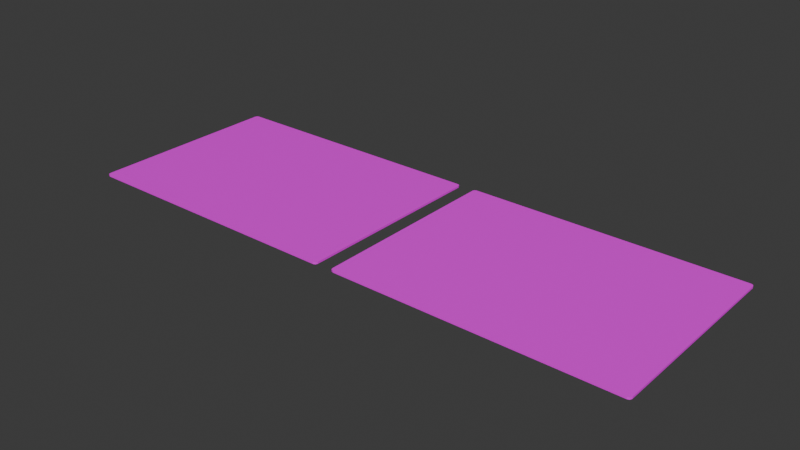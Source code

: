 # Source: CARDS.blend  (saved by Blender 5.2.45; exported with 4.5.12 LTS)
import bpy
from mathutils import Matrix  # noqa: F401  (used for matrix-valued properties, if any)

bpy.ops.wm.read_factory_settings(use_empty=True)
scene = bpy.context.scene
scene.name = 'Scene'

# ---- collections
col_collection = bpy.data.collections.new('Collection'); scene.collection.children.link(col_collection)

# ---- images (referenced by path relative to the original .blend; pixels are not part of the script)
import os
ASSET_DIR = os.environ.get("B2B_ASSET_DIR", "")  # directory of the original .blend (textures are referenced by path, not embedded)
HERE = os.path.dirname(os.path.abspath(__file__))  # packed textures are extracted next to this script under _unpacked/

def load_image(name, relpath, width, height, colorspace="sRGB"):
    """Load a texture the original file referenced (path relative to the .blend, or extracted next to this script)."""
    p = next((c for c in (os.path.join(HERE, relpath), os.path.join(ASSET_DIR, relpath)) if relpath and os.path.exists(c)), "")
    if p:
        img = bpy.data.images.load(p, check_existing=True)
        img.name = name
    else:  # same state as the original file: an image datablock whose file is absent (Cycles renders it pink)
        img = bpy.data.images.new(name, width, height)
        img.source = "FILE"
        img.filepath = "//" + (relpath or name)
    img.colorspace_settings.name = colorspace
    return img
img_untitled_001 = load_image('Untitled.001', 'cards.png', 1024, 1024, 'sRGB')
img_da_png_001 = load_image('Da.png.001', 'D cards/Da.png', 1024, 1024, 'sRGB')
img_untitled_002 = load_image('Untitled.002', 'cards.png', 1024, 1024, 'sRGB')
img_da_png_002 = load_image('Da.png.002', 'D cards/Da.png', 1024, 1024, 'sRGB')

# ---- materials (node trees are filled in below, after node groups)
mat_material_001 = bpy.data.materials.new('Material.001')
mat_material_002 = bpy.data.materials.new('Material.002')

# ---- material node trees
mat_material_001.use_nodes = True; mat_material_001.node_tree.nodes.clear()
_N = mat_material_001.node_tree.nodes; _L = mat_material_001.node_tree.links
n0 = _N.new('ShaderNodeBsdfPrincipled'); n0.name = 'Principled BSDF'; n0.location = (-200, 100)
n0.inputs[10].default_value = 0.005
n1 = _N.new('ShaderNodeOutputMaterial'); n1.name = 'Material Output'; n1.location = (200, 100)
n2 = _N.new('ShaderNodeTexImage'); n2.name = 'Image Texture'; n2.location = (-526, 98)
n2.image = img_untitled_001
n3 = _N.new('ShaderNodeTexImage'); n3.name = 'Image Texture.001'; n3.location = (-671, 289)
n3.image = img_da_png_001
_L.new(n0.outputs[0], n1.inputs[0])
_L.new(n2.outputs[0], n0.inputs[0])
n1.is_active_output = True
mat_material_002.use_nodes = True; mat_material_002.node_tree.nodes.clear()
_N = mat_material_002.node_tree.nodes; _L = mat_material_002.node_tree.links
n0 = _N.new('ShaderNodeBsdfPrincipled'); n0.name = 'Principled BSDF'; n0.location = (-200, 100)
n0.inputs[10].default_value = 0.005
n1 = _N.new('ShaderNodeOutputMaterial'); n1.name = 'Material Output'; n1.location = (200, 100)
n2 = _N.new('ShaderNodeTexImage'); n2.name = 'Image Texture'; n2.location = (-526, 98)
n2.image = img_untitled_002
n3 = _N.new('ShaderNodeTexImage'); n3.name = 'Image Texture.001'; n3.location = (-671, 289)
n3.image = img_da_png_002
_L.new(n0.outputs[0], n1.inputs[0])
_L.new(n2.outputs[0], n0.inputs[0])
n1.is_active_output = True

# ---- world
world_world = bpy.data.worlds.new('World'); scene.world = world_world
world_world.use_nodes = True; world_world.node_tree.nodes.clear()
_N = world_world.node_tree.nodes; _L = world_world.node_tree.links
n0 = _N.new('ShaderNodeOutputWorld'); n0.name = 'World Output'; n0.location = (200, 100)
n1 = _N.new('ShaderNodeBackground'); n1.name = 'Background'; n1.location = (-200, 100)
n1.inputs[0].default_value = (0.05088, 0.05088, 0.05088, 1.0)
_L.new(n1.outputs[0], n0.inputs[0])
n0.is_active_output = True
world_world.color = (0.05088, 0.05088, 0.05088)
world_world.sun_shadow_jitter_overblur = 0.0

# ---- meshes
me_cube_002 = bpy.data.meshes.new('Cube.002')
me_cube_002.from_pydata([(-0.4292, -0.3056, -0.003009), (-0.4306, -0.3042, -0.003009), (-0.4302, -0.3052, -0.003009), (-0.4306, -0.3042, 0.003009), (-0.4292, -0.3056, 0.003009), (-0.4302, -0.3052, 0.003009), (-0.4306, 0.3042, -0.003009), (-0.4292, 0.3056, -0.003009), (-0.4302, 0.3052, -0.003009), (-0.4292, 0.3056, 0.003009), (-0.4306, 0.3042, 0.003009), (-0.4302, 0.3052, 0.003009), (0.4306, -0.3042, -0.003009), (0.4292, -0.3056, -0.003009), (0.4302, -0.3052, -0.003009), (0.4292, -0.3056, 0.003009), (0.4306, -0.3042, 0.003009), (0.4302, -0.3052, 0.003009), (0.4292, 0.3056, -0.003009), (0.4306, 0.3042, -0.003009), (0.4302, 0.3052, -0.003009), (0.4306, 0.3042, 0.003009), (0.4292, 0.3056, 0.003009), (0.4302, 0.3052, 0.003009), (-0.4374, -0.3124, -0.003009), (-0.4311, -0.315, -0.003009), (-0.4311, -0.315, 0.003009), (-0.4374, -0.3124, 0.003009), (-0.44, -0.3061, -0.003009), (-0.44, -0.3061, 0.003009), (-0.4374, 0.3124, 0.003009), (-0.4311, 0.315, 0.003009), (-0.4311, 0.315, -0.003009), (-0.4374, 0.3124, -0.003009), (-0.44, 0.3061, 0.003009), (-0.44, 0.3061, -0.003009), (0.4374, 0.3124, 0.003009), (0.44, 0.3061, 0.003009), (0.44, 0.3061, -0.003009), (0.4374, 0.3124, -0.003009), (0.4311, 0.315, 0.003009), (0.4311, 0.315, -0.003009), (0.4374, -0.3124, 0.003009), (0.4311, -0.315, 0.003009), (0.4311, -0.315, -0.003009), (0.4374, -0.3124, -0.003009), (0.44, -0.3061, 0.003009), (0.44, -0.3061, -0.003009)], [], [(25, 26, 27, 24), (24, 27, 29, 28), (31, 32, 33, 30), (30, 33, 35, 34), (37, 38, 39, 36), (36, 39, 41, 40), (43, 44, 45, 42), (42, 45, 47, 46), (6, 8, 7, 18, 20, 19, 12, 14, 13, 0, 2, 1), (28, 29, 34, 35), (44, 43, 26, 25), (21, 23, 22, 9, 11, 10, 3, 5, 4, 15, 17, 16), (32, 31, 40, 41), (38, 37, 46, 47), (2, 0, 25, 24), (4, 5, 27, 26), (1, 2, 24, 28), (5, 3, 29, 27), (11, 9, 31, 30), (7, 8, 33, 32), (10, 11, 30, 34), (8, 6, 35, 33), (23, 21, 37, 36), (19, 20, 39, 38), (22, 23, 36, 40), (20, 18, 41, 39), (17, 15, 43, 42), (13, 14, 45, 44), (16, 17, 42, 46), (14, 12, 47, 45), (6, 1, 28, 35), (18, 7, 32, 41), (12, 19, 38, 47), (0, 13, 44, 25), (3, 10, 34, 29), (15, 4, 26, 43), (21, 16, 46, 37), (9, 22, 40, 31)])
_uv = me_cube_002.uv_layers.new(name='UVMap')
_uv.uv.foreach_set('vector', [0.82, 0.007531, 0.82, 0.008728, 0.8188, 0.008728, 0.8188, 0.007531, 0.9431, 0.005137, 0.9431, 0.006334, 0.9418, 0.006334, 0.9418, 0.005137, 0.9915, 0.007531, 0.9915, 0.006334, 0.9928, 0.006334, 0.9928, 0.007531, 0.8188, 0.006334, 0.8188, 0.005137, 0.82, 0.005137, 0.82, 0.006334, 0.9418, 0.005137, 0.9418, 0.00394, 0.9431, 0.00394, 0.9431, 0.005137, 0.8188, 0.007531, 0.8188, 0.006334, 0.82, 0.006334, 0.82, 0.007531, 0.9915, 0.008728, 0.9915, 0.007531, 0.9928, 0.007531, 0.9928, 0.008728, 0.8188, 0.005137, 0.8188, 0.00394, 0.82, 0.00394, 0.82, 0.005137, 0.01087, 0.9894, 0.01066, 0.9893, 0.01058, 0.9891, 0.01058, 0.8087, 0.01066, 0.8085, 0.01087, 0.8084, 0.1387, 0.8084, 0.1389, 0.8085, 0.139, 0.8087, 0.139, 0.9891, 0.1389, 0.9893, 0.1387, 0.9894, 0.9418, 0.005137, 0.9418, 0.006334, 0.82, 0.006334, 0.82, 0.005137, 0.9915, 0.007531, 0.9915, 0.008728, 0.82, 0.008728, 0.82, 0.007531, 0.9902, 0.8059, 0.9904, 0.806, 0.9905, 0.8062, 0.9905, 0.9852, 0.9904, 0.9854, 0.9902, 0.9855, 0.8633, 0.9855, 0.8631, 0.9854, 0.863, 0.9852, 0.863, 0.8062, 0.8631, 0.806, 0.8633, 0.8059, 0.9915, 0.006334, 0.9915, 0.007531, 0.82, 0.007531, 0.82, 0.006334, 0.9418, 0.00394, 0.9418, 0.005137, 0.82, 0.005137, 0.82, 0.00394, 0.1389, 0.9893, 0.139, 0.9891, 0.141, 0.9895, 0.1404, 0.9908, 0.863, 0.9852, 0.8631, 0.9854, 0.8616, 0.9869, 0.861, 0.9856, 0.1387, 0.9894, 0.1389, 0.9893, 0.1404, 0.9908, 0.1391, 0.9914, 0.8631, 0.9854, 0.8633, 0.9855, 0.8629, 0.9875, 0.8616, 0.9869, 0.9904, 0.9854, 0.9905, 0.9852, 0.9924, 0.9856, 0.9919, 0.9869, 0.01058, 0.9891, 0.01066, 0.9893, 0.00915, 0.9908, 0.008602, 0.9895, 0.9902, 0.9855, 0.9904, 0.9854, 0.9919, 0.9869, 0.9906, 0.9875, 0.01066, 0.9893, 0.01087, 0.9894, 0.01047, 0.9914, 0.00915, 0.9908, 0.9904, 0.806, 0.9902, 0.8059, 0.9906, 0.8039, 0.9919, 0.8044, 0.01087, 0.8084, 0.01066, 0.8085, 0.00915, 0.807, 0.01047, 0.8065, 0.9905, 0.8062, 0.9904, 0.806, 0.9919, 0.8044, 0.9924, 0.8058, 0.01066, 0.8085, 0.01058, 0.8087, 0.008602, 0.8083, 0.00915, 0.807, 0.8631, 0.806, 0.863, 0.8062, 0.861, 0.8058, 0.8616, 0.8044, 0.139, 0.8087, 0.1389, 0.8085, 0.1404, 0.807, 0.141, 0.8083, 0.8633, 0.8059, 0.8631, 0.806, 0.8616, 0.8044, 0.8629, 0.8039, 0.1389, 0.8085, 0.1387, 0.8084, 0.1391, 0.8065, 0.1404, 0.807, 0.01087, 0.9894, 0.1387, 0.9894, 0.1391, 0.9914, 0.01047, 0.9914, 0.01058, 0.8087, 0.01058, 0.9891, 0.008602, 0.9895, 0.008602, 0.8083, 0.1387, 0.8084, 0.01087, 0.8084, 0.01047, 0.8065, 0.1391, 0.8065, 0.139, 0.9891, 0.139, 0.8087, 0.141, 0.8083, 0.141, 0.9895, 0.8633, 0.9855, 0.9902, 0.9855, 0.9906, 0.9875, 0.8629, 0.9875, 0.863, 0.8062, 0.863, 0.9852, 0.861, 0.9856, 0.861, 0.8058, 0.9902, 0.8059, 0.8633, 0.8059, 0.8629, 0.8039, 0.9906, 0.8039, 0.9905, 0.9852, 0.9905, 0.8062, 0.9924, 0.8058, 0.9924, 0.9856])
me_cube_002.materials.append(mat_material_001)
me_cube_002.materials.append(mat_material_001)
me_cube_002.update()
me_cube_003 = bpy.data.meshes.new('Cube.003')
me_cube_003.from_pydata([(-0.4292, -0.3056, -0.003009), (-0.4306, -0.3042, -0.003009), (-0.4302, -0.3052, -0.003009), (-0.4306, -0.3042, 0.003009), (-0.4292, -0.3056, 0.003009), (-0.4302, -0.3052, 0.003009), (-0.4306, 0.3042, -0.003009), (-0.4292, 0.3056, -0.003009), (-0.4302, 0.3052, -0.003009), (-0.4292, 0.3056, 0.003009), (-0.4306, 0.3042, 0.003009), (-0.4302, 0.3052, 0.003009), (0.4306, -0.3042, -0.003009), (0.4292, -0.3056, -0.003009), (0.4302, -0.3052, -0.003009), (0.4292, -0.3056, 0.003009), (0.4306, -0.3042, 0.003009), (0.4302, -0.3052, 0.003009), (0.4292, 0.3056, -0.003009), (0.4306, 0.3042, -0.003009), (0.4302, 0.3052, -0.003009), (0.4306, 0.3042, 0.003009), (0.4292, 0.3056, 0.003009), (0.4302, 0.3052, 0.003009), (-0.4374, -0.3124, -0.003009), (-0.4311, -0.315, -0.003009), (-0.4311, -0.315, 0.003009), (-0.4374, -0.3124, 0.003009), (-0.44, -0.3061, -0.003009), (-0.44, -0.3061, 0.003009), (-0.4374, 0.3124, 0.003009), (-0.4311, 0.315, 0.003009), (-0.4311, 0.315, -0.003009), (-0.4374, 0.3124, -0.003009), (-0.44, 0.3061, 0.003009), (-0.44, 0.3061, -0.003009), (0.4374, 0.3124, 0.003009), (0.44, 0.3061, 0.003009), (0.44, 0.3061, -0.003009), (0.4374, 0.3124, -0.003009), (0.4311, 0.315, 0.003009), (0.4311, 0.315, -0.003009), (0.4374, -0.3124, 0.003009), (0.4311, -0.315, 0.003009), (0.4311, -0.315, -0.003009), (0.4374, -0.3124, -0.003009), (0.44, -0.3061, 0.003009), (0.44, -0.3061, -0.003009)], [], [(25, 26, 27, 24), (24, 27, 29, 28), (31, 32, 33, 30), (30, 33, 35, 34), (37, 38, 39, 36), (36, 39, 41, 40), (43, 44, 45, 42), (42, 45, 47, 46), (6, 8, 7, 18, 20, 19, 12, 14, 13, 0, 2, 1), (28, 29, 34, 35), (44, 43, 26, 25), (21, 23, 22, 9, 11, 10, 3, 5, 4, 15, 17, 16), (32, 31, 40, 41), (38, 37, 46, 47), (2, 0, 25, 24), (4, 5, 27, 26), (1, 2, 24, 28), (5, 3, 29, 27), (11, 9, 31, 30), (7, 8, 33, 32), (10, 11, 30, 34), (8, 6, 35, 33), (23, 21, 37, 36), (19, 20, 39, 38), (22, 23, 36, 40), (20, 18, 41, 39), (17, 15, 43, 42), (13, 14, 45, 44), (16, 17, 42, 46), (14, 12, 47, 45), (6, 1, 28, 35), (18, 7, 32, 41), (12, 19, 38, 47), (0, 13, 44, 25), (3, 10, 34, 29), (15, 4, 26, 43), (21, 16, 46, 37), (9, 22, 40, 31)])
_uv = me_cube_003.uv_layers.new(name='UVMap')
_uv.uv.foreach_set('vector', [0.82, 0.007531, 0.82, 0.008728, 0.8188, 0.008728, 0.8188, 0.007531, 0.9431, 0.005137, 0.9431, 0.006334, 0.9418, 0.006334, 0.9418, 0.005137, 0.9915, 0.007531, 0.9915, 0.006334, 0.9928, 0.006334, 0.9928, 0.007531, 0.8188, 0.006334, 0.8188, 0.005137, 0.82, 0.005137, 0.82, 0.006334, 0.9418, 0.005137, 0.9418, 0.00394, 0.9431, 0.00394, 0.9431, 0.005137, 0.8188, 0.007531, 0.8188, 0.006334, 0.82, 0.006334, 0.82, 0.007531, 0.9915, 0.008728, 0.9915, 0.007531, 0.9928, 0.007531, 0.9928, 0.008728, 0.8188, 0.005137, 0.8188, 0.00394, 0.82, 0.00394, 0.82, 0.005137, 0.1497, 0.9897, 0.1495, 0.9896, 0.1495, 0.9894, 0.1495, 0.809, 0.1495, 0.8088, 0.1497, 0.8087, 0.2776, 0.8087, 0.2778, 0.8088, 0.2779, 0.809, 0.2779, 0.9894, 0.2778, 0.9896, 0.2776, 0.9897, 0.9418, 0.005137, 0.9418, 0.006334, 0.82, 0.006334, 0.82, 0.005137, 0.9915, 0.007531, 0.9915, 0.008728, 0.82, 0.008728, 0.82, 0.007531, 0.9902, 0.8059, 0.9904, 0.806, 0.9905, 0.8062, 0.9905, 0.9852, 0.9904, 0.9854, 0.9902, 0.9855, 0.8633, 0.9855, 0.8631, 0.9854, 0.863, 0.9852, 0.863, 0.8062, 0.8631, 0.806, 0.8633, 0.8059, 0.9915, 0.006334, 0.9915, 0.007531, 0.82, 0.007531, 0.82, 0.006334, 0.9418, 0.00394, 0.9418, 0.005137, 0.82, 0.005137, 0.82, 0.00394, 0.2778, 0.9896, 0.2779, 0.9894, 0.2799, 0.9898, 0.2793, 0.9911, 0.863, 0.9852, 0.8631, 0.9854, 0.8616, 0.9869, 0.861, 0.9856, 0.2776, 0.9897, 0.2778, 0.9896, 0.2793, 0.9911, 0.278, 0.9917, 0.8631, 0.9854, 0.8633, 0.9855, 0.8629, 0.9875, 0.8616, 0.9869, 0.9904, 0.9854, 0.9905, 0.9852, 0.9924, 0.9856, 0.9919, 0.9869, 0.1495, 0.9894, 0.1495, 0.9896, 0.148, 0.9911, 0.1475, 0.9898, 0.9902, 0.9855, 0.9904, 0.9854, 0.9919, 0.9869, 0.9906, 0.9875, 0.1495, 0.9896, 0.1497, 0.9897, 0.1493, 0.9917, 0.148, 0.9911, 0.9904, 0.806, 0.9902, 0.8059, 0.9906, 0.8039, 0.9919, 0.8044, 0.1497, 0.8087, 0.1495, 0.8088, 0.148, 0.8073, 0.1493, 0.8067, 0.9905, 0.8062, 0.9904, 0.806, 0.9919, 0.8044, 0.9924, 0.8058, 0.1495, 0.8088, 0.1495, 0.809, 0.1475, 0.8086, 0.148, 0.8073, 0.8631, 0.806, 0.863, 0.8062, 0.861, 0.8058, 0.8616, 0.8044, 0.2779, 0.809, 0.2778, 0.8088, 0.2793, 0.8073, 0.2799, 0.8086, 0.8633, 0.8059, 0.8631, 0.806, 0.8616, 0.8044, 0.8629, 0.8039, 0.2778, 0.8088, 0.2776, 0.8087, 0.278, 0.8067, 0.2793, 0.8073, 0.1497, 0.9897, 0.2776, 0.9897, 0.278, 0.9917, 0.1493, 0.9917, 0.1495, 0.809, 0.1495, 0.9894, 0.1475, 0.9898, 0.1475, 0.8086, 0.2776, 0.8087, 0.1497, 0.8087, 0.1493, 0.8067, 0.278, 0.8067, 0.2779, 0.9894, 0.2779, 0.809, 0.2799, 0.8086, 0.2799, 0.9898, 0.8633, 0.9855, 0.9902, 0.9855, 0.9906, 0.9875, 0.8629, 0.9875, 0.863, 0.8062, 0.863, 0.9852, 0.861, 0.9856, 0.861, 0.8058, 0.9902, 0.8059, 0.8633, 0.8059, 0.8629, 0.8039, 0.9906, 0.8039, 0.9905, 0.9852, 0.9905, 0.8062, 0.9924, 0.8058, 0.9924, 0.9856])
me_cube_003.materials.append(mat_material_002)
me_cube_003.materials.append(mat_material_002)
me_cube_003.update()
arm_armature_001 = bpy.data.armatures.new('Armature.001')  # bones are not reproduced
arm_armature_002 = bpy.data.armatures.new('Armature.002')  # bones are not reproduced

# ---- objects
ob_heart_a_001 = bpy.data.objects.new('Heart_A.001', me_cube_002)
ob_dimond_a = bpy.data.objects.new('Dimond_A', arm_armature_001)
ob_heart_a_002 = bpy.data.objects.new('Heart_A.002', me_cube_003)
ob_dimond_2 = bpy.data.objects.new('Dimond_2', arm_armature_002)

# ---- transforms, parenting, visibility, modifiers, constraints
ob_heart_a_001.parent = ob_dimond_a
ob_heart_a_001.matrix_parent_inverse = Matrix(((3.088, -0.0, 0.0, -0.0), (-0.0, 3.088, -0.0, 0.0), (0.0, -0.0, 3.088, -0.0), (-0.0, 0.0, -0.0, 1.0)))
ob_heart_a_001.location = (0.0, 0.0, 0.0)
_vg = ob_heart_a_001.vertex_groups.new(name='Group')
_vg = ob_heart_a_001.vertex_groups.new(name='Bone')
for _i, _w in zip([0, 1, 2, 3, 4, 5, 6, 7, 8, 9, 10, 11, 12, 13, 14, 15, 16, 17, 18, 19, 20, 21, 22, 23, 24, 25, 26, 27, 28, 29, 30, 31, 32, 33, 34, 35, 36, 37, 38, 39, 40, 41, 42, 43, 44, 45, 46, 47], [1.0, 1.0, 1.0, 1.0, 1.0, 1.0, 1.0, 1.0, 1.0, 1.0, 1.0, 1.0, 1.0, 1.0, 1.0, 1.0, 1.0, 1.0, 1.0, 1.0, 1.0, 1.0, 1.0, 1.0, 1.0, 1.0, 1.0, 1.0, 1.0, 1.0, 1.0, 1.0, 1.0, 1.0, 1.0, 1.0, 1.0, 1.0, 1.0, 1.0, 1.0, 1.0, 1.0, 1.0, 1.0, 1.0, 1.0, 1.0]): _vg.add([_i], _w, 'REPLACE')
_m = ob_heart_a_001.modifiers.new('Armature', 'ARMATURE')
_m = ob_heart_a_001.modifiers.new('Armature.001', 'ARMATURE')
_m.object = ob_dimond_a
ob_dimond_a.location = (0.0, 0.0, 0.0)
ob_dimond_a.scale = (0.3239, 0.3239, 0.3239)
ob_heart_a_002.parent = ob_dimond_2
ob_heart_a_002.matrix_parent_inverse = Matrix(((3.088, -0.0, 0.0, -0.0), (-0.0, 3.088, -0.0, 0.0), (0.0, -0.0, 3.088, -0.0), (-0.0, 0.0, -0.0, 1.0)))
ob_heart_a_002.location = (0.0, 0.0, 0.0)
_vg = ob_heart_a_002.vertex_groups.new(name='Group')
_vg = ob_heart_a_002.vertex_groups.new(name='Bone')
for _i, _w in zip([0, 1, 2, 3, 4, 5, 6, 7, 8, 9, 10, 11, 12, 13, 14, 15, 16, 17, 18, 19, 20, 21, 22, 23, 24, 25, 26, 27, 28, 29, 30, 31, 32, 33, 34, 35, 36, 37, 38, 39, 40, 41, 42, 43, 44, 45, 46, 47], [1.0, 1.0, 1.0, 1.0, 1.0, 1.0, 1.0, 1.0, 1.0, 1.0, 1.0, 1.0, 1.0, 1.0, 1.0, 1.0, 1.0, 1.0, 1.0, 1.0, 1.0, 1.0, 1.0, 1.0, 1.0, 1.0, 1.0, 1.0, 1.0, 1.0, 1.0, 1.0, 1.0, 1.0, 1.0, 1.0, 1.0, 1.0, 1.0, 1.0, 1.0, 1.0, 1.0, 1.0, 1.0, 1.0, 1.0, 1.0]): _vg.add([_i], _w, 'REPLACE')
_m = ob_heart_a_002.modifiers.new('Armature', 'ARMATURE')
_m = ob_heart_a_002.modifiers.new('Armature.001', 'ARMATURE')
_m.object = ob_dimond_2
ob_dimond_2.location = (0.9326, 0.0, 0.0)
ob_dimond_2.scale = (0.3239, 0.3239, 0.3239)

# ---- collection membership
col_collection.objects.link(ob_heart_a_001)
col_collection.objects.link(ob_dimond_a)
col_collection.objects.link(ob_heart_a_002)
col_collection.objects.link(ob_dimond_2)

# ---- scene / render settings (as saved in the file)
scene.frame_start = 1; scene.frame_end = 250; scene.frame_set(205)
scene.render.engine = 'BLENDER_EEVEE_NEXT'
scene.render.bake_bias = 0.0
scene.render.bake_samples = 0
scene.render.compositor_device = 'GPU'
scene.eevee.use_volume_custom_range = False
scene.eevee.fast_gi_thickness_near = 0.1
scene.eevee.fast_gi_thickness_far = 0.0
scene.eevee.ray_tracing_options.screen_trace_thickness = 0.1
bpy.context.view_layer.update()

# ---- added for rendering (the .blend has no active camera and no usable light): camera, sun
cam_auto = bpy.data.cameras.new('AutoCamera')
cam_auto.lens = 50.0
cam_auto.sensor_width = 36.0
cam_auto.clip_end = 1000.0
ob_auto_camera = bpy.data.objects.new('AutoCamera', cam_auto)
scene.collection.objects.link(ob_auto_camera)
ob_auto_camera.location = (2.24185, -2.13063, 1.42042)
ob_auto_camera.rotation_euler = (1.09748, -7.21219e-08, 0.694738)
scene.camera = ob_auto_camera
light_auto_sun = bpy.data.lights.new('AutoSun', 'SUN')
light_auto_sun.energy = 3.0
light_auto_sun.angle = 0.0523599
ob_auto_sun = bpy.data.objects.new('AutoSun', light_auto_sun)
scene.collection.objects.link(ob_auto_sun)
ob_auto_sun.rotation_euler = (0.872665, 0.174533, 0.523599)
bpy.context.view_layer.update()
